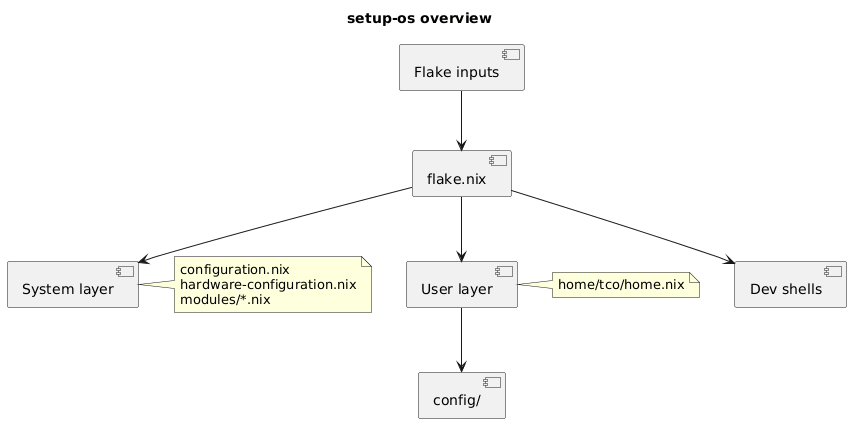

The diagram above was rendered by PlantUML. Its source (embedded in the PNG):
@startuml
title setup-os overview

[Flake inputs] --> [flake.nix]
[flake.nix] --> [System layer]
[flake.nix] --> [User layer]
[flake.nix] --> [Dev shells]
[User layer] --> [config/]

note right of [System layer]
configuration.nix
hardware-configuration.nix
modules/*.nix
end note

note right of [User layer]
home/tco/home.nix
end note

@enduml